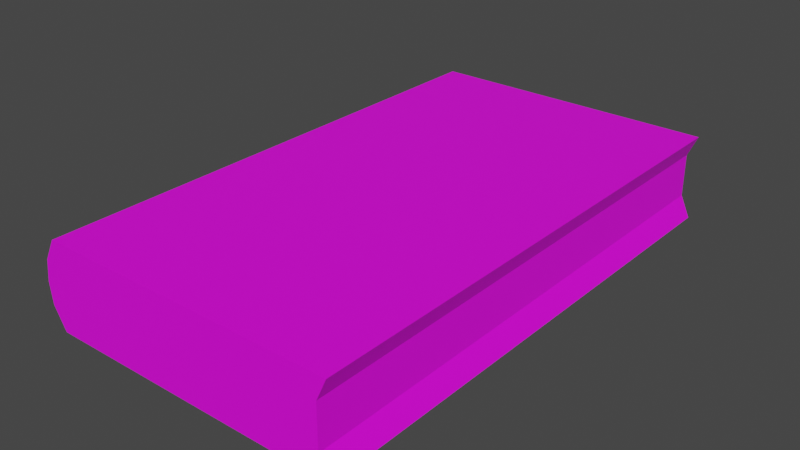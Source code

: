 # Source: Buch.blend  (saved by Blender 3.5.10; exported with 4.5.12 LTS)
import bpy
from mathutils import Matrix  # noqa: F401  (used for matrix-valued properties, if any)

bpy.ops.wm.read_factory_settings(use_empty=True)
scene = bpy.context.scene
scene.name = 'Scene'

# ---- collections
col_collection = bpy.data.collections.new('Collection'); scene.collection.children.link(col_collection)

# ---- images (referenced by path relative to the original .blend; pixels are not part of the script)
import os
ASSET_DIR = os.environ.get("B2B_ASSET_DIR", "")  # directory of the original .blend (textures are referenced by path, not embedded)
HERE = os.path.dirname(os.path.abspath(__file__))  # packed textures are extracted next to this script under _unpacked/

def load_image(name, relpath, width, height, colorspace="sRGB"):
    """Load a texture the original file referenced (path relative to the .blend, or extracted next to this script)."""
    p = next((c for c in (os.path.join(HERE, relpath), os.path.join(ASSET_DIR, relpath)) if relpath and os.path.exists(c)), "")
    if p:
        img = bpy.data.images.load(p, check_existing=True)
        img.name = name
    else:  # same state as the original file: an image datablock whose file is absent (Cycles renders it pink)
        img = bpy.data.images.new(name, width, height)
        img.source = "FILE"
        img.filepath = "//" + (relpath or name)
    img.colorspace_settings.name = colorspace
    return img
img_buch_png = load_image('Buch.png', 'Buch.png', 1024, 1024, 'sRGB')

# ---- materials (node trees are filled in below, after node groups)
mat_material_001 = bpy.data.materials.new('Material.001')
mat_material_001.use_transparent_shadow = False

# ---- material node trees
mat_material_001.use_nodes = True; mat_material_001.node_tree.nodes.clear()
_N = mat_material_001.node_tree.nodes; _L = mat_material_001.node_tree.links
n0 = _N.new('ShaderNodeBsdfPrincipled'); n0.name = 'Principled BSDF'; n0.location = (10, 300)
n0.distribution = 'GGX'
n0.subsurface_method = 'RANDOM_WALK_SKIN'
n0.inputs[3].default_value = 1.45
n0.inputs[27].default_value = (0.0, 0.0, 0.0, 1.0)
n0.inputs[28].default_value = 1.0
n1 = _N.new('ShaderNodeOutputMaterial'); n1.name = 'Material Output'; n1.location = (300, 300)
n2 = _N.new('ShaderNodeTexImage'); n2.name = 'Image Texture'; n2.location = (-280, 220)
n2.image = img_buch_png
n3 = _N.new('ShaderNodeTexImage'); n3.name = 'Image Texture.001'; n3.location = (-280, 280)
n3.image = img_buch_png
_L.new(n0.outputs[0], n1.inputs[0])
_L.new(n3.outputs[0], n0.inputs[0])
n1.is_active_output = True

# ---- world
world_world = bpy.data.worlds.new('World'); scene.world = world_world
world_world.use_nodes = True; world_world.node_tree.nodes.clear()
_N = world_world.node_tree.nodes; _L = world_world.node_tree.links
n0 = _N.new('ShaderNodeOutputWorld'); n0.name = 'World Output'; n0.location = (300, 300)
n1 = _N.new('ShaderNodeBackground'); n1.name = 'Background'; n1.location = (10, 300)
n1.inputs[0].default_value = (0.05088, 0.05088, 0.05088, 1.0)
_L.new(n1.outputs[0], n0.inputs[0])
n0.is_active_output = True
world_world.color = (0.05088, 0.05088, 0.05088)
world_world.use_sun_shadow = False
world_world.sun_shadow_jitter_overblur = 0.0

# ---- meshes
me_cube_001 = bpy.data.meshes.new('Cube.001')
me_cube_001.from_pydata([(-0.228, -0.4005, 0.0009338), (-0.228, -0.4005, 0.1334), (-0.228, 0.4005, 0.0009338), (-0.228, 0.4005, 0.1334), (0.228, -0.4005, 0.0009338), (0.228, -0.4005, 0.1334), (0.228, 0.4005, 0.0009338), (0.228, 0.4005, 0.1334), (-0.2508, -0.4005, 0.06716), (-0.2508, 0.4005, 0.06716), (0.2129, 0.4005, 0.06716), (0.2129, -0.4005, 0.06716), (-0.2458, -0.4005, 0.1003), (-0.2458, 0.4005, 0.1003), (0.2129, 0.4005, 0.1003), (0.2129, -0.4005, 0.1003), (-0.2472, 0.4005, 0.03405), (0.2129, 0.4005, 0.03405), (0.2129, -0.4005, 0.03405), (-0.2472, -0.4005, 0.03405)], [], [(12, 1, 3, 13), (13, 3, 7, 14), (14, 7, 5, 15), (15, 5, 1, 12), (2, 6, 4, 0), (7, 3, 1, 5), (18, 11, 8, 19), (17, 10, 11, 18), (16, 9, 10, 17), (19, 8, 9, 16), (11, 15, 12, 8), (10, 14, 15, 11), (9, 13, 14, 10), (8, 12, 13, 9), (0, 19, 16, 2), (2, 16, 17, 6), (6, 17, 18, 4), (4, 18, 19, 0)])
_uv = me_cube_001.uv_layers.new(name='UVMap')
_uv.uv.foreach_set('vector', [0.331, 0.4103, 0.331, 0.3275, 0.6584, 0.3275, 0.6584, 0.4103, 0.247, 0.00374, 0.3264, 0.01549, 0.3308, 0.3375, 0.2489, 0.3327, 0.2489, 0.3327, 0.3308, 0.3375, 0.3308, 0.6624, 0.2477, 0.6672, 0.2477, 0.6672, 0.3308, 0.6624, 0.325, 0.9852, 0.2455, 0.9966, 0.6584, 0.6571, 0.6584, 0.9845, 0.331, 0.9845, 0.331, 0.6571, 0.6584, 0.0001143, 0.6584, 0.3275, 0.331, 0.3275, 0.331, 0.0001143, 0.08196, 0.6673, 0.1652, 0.667, 0.1647, 0.9999, 0.08388, 0.9973, 0.0832, 0.3328, 0.1657, 0.333, 0.1652, 0.667, 0.08196, 0.6673, 0.08545, 0.002353, 0.1662, 0.0001143, 0.1657, 0.333, 0.0832, 0.3328, 0.331, 0.5741, 0.331, 0.4922, 0.6584, 0.4922, 0.6584, 0.5741, 0.1652, 0.667, 0.2477, 0.6672, 0.2455, 0.9966, 0.1647, 0.9999, 0.1657, 0.333, 0.2489, 0.3327, 0.2477, 0.6672, 0.1652, 0.667, 0.1662, 0.0001143, 0.247, 0.00374, 0.2489, 0.3327, 0.1657, 0.333, 0.331, 0.4922, 0.331, 0.4103, 0.6584, 0.4103, 0.6584, 0.4922, 0.331, 0.6571, 0.331, 0.5741, 0.6584, 0.5741, 0.6584, 0.6571, 0.005893, 0.01479, 0.08545, 0.002353, 0.0832, 0.3328, 0.0001148, 0.3376, 0.0001148, 0.3376, 0.0832, 0.3328, 0.08196, 0.6673, 0.0001143, 0.6625, 0.0001143, 0.6625, 0.08196, 0.6673, 0.08388, 0.9973, 0.00451, 0.9845])
me_cube_001.materials.append(mat_material_001)
me_cube_001.update()

# ---- objects
ob_cube = bpy.data.objects.new('Cube', me_cube_001)

# ---- transforms, parenting, visibility, modifiers, constraints
ob_cube.location = (0.0, 0.0, 0.0)

# ---- collection membership
col_collection.objects.link(ob_cube)

# ---- scene / render settings (as saved in the file)
scene.frame_start = 1; scene.frame_end = 250; scene.frame_set(1)
scene.render.engine = 'BLENDER_EEVEE_NEXT'
scene.cycles.sampling_pattern = 'TABULATED_SOBOL'
scene.view_settings.view_transform = 'Filmic'
bpy.context.view_layer.update()

# ---- added for rendering (the .blend has no active camera and no usable light): camera, sun
cam_auto = bpy.data.cameras.new('AutoCamera')
cam_auto.lens = 50.0
cam_auto.sensor_width = 36.0
cam_auto.clip_end = 1000.0
ob_auto_camera = bpy.data.objects.new('AutoCamera', cam_auto)
scene.collection.objects.link(ob_auto_camera)
ob_auto_camera.location = (0.860604, -1.04643, 0.764781)
ob_auto_camera.rotation_euler = (1.09748, -7.21219e-08, 0.694738)
scene.camera = ob_auto_camera
light_auto_sun = bpy.data.lights.new('AutoSun', 'SUN')
light_auto_sun.energy = 3.0
light_auto_sun.angle = 0.0523599
ob_auto_sun = bpy.data.objects.new('AutoSun', light_auto_sun)
scene.collection.objects.link(ob_auto_sun)
ob_auto_sun.rotation_euler = (0.872665, 0.174533, 0.523599)
bpy.context.view_layer.update()
